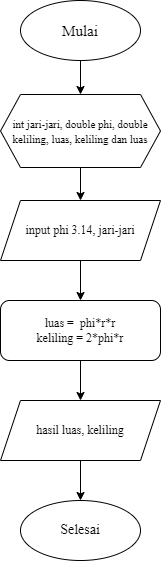

The diagram above was exported from draw.io. Its source (the exported page's mxGraphModel, read from the mxfile embedded in the PNG):
<mxGraphModel dx="637" dy="472" grid="1" gridSize="10" guides="1" tooltips="1" connect="1" arrows="1" fold="1" page="1" pageScale="1" pageWidth="850" pageHeight="1100" math="0" shadow="0">
  <root>
    <mxCell id="0" />
    <mxCell id="1" parent="0" />
    <mxCell id="4" value="" style="edgeStyle=none;html=1;" edge="1" parent="1" source="2" target="3">
      <mxGeometry relative="1" as="geometry" />
    </mxCell>
    <mxCell id="2" value="&lt;font style=&quot;font-size: 15px;&quot;&gt;Mulai&lt;/font&gt;" style="ellipse;whiteSpace=wrap;html=1;fontFamily=Times New Roman;" vertex="1" parent="1">
      <mxGeometry x="240" y="20" width="120" height="60" as="geometry" />
    </mxCell>
    <mxCell id="6" value="" style="edgeStyle=none;html=1;" edge="1" parent="1" source="3" target="5">
      <mxGeometry relative="1" as="geometry" />
    </mxCell>
    <mxCell id="3" value="&lt;font style=&quot;font-size: 11px;&quot; face=&quot;Times New Roman&quot;&gt;int jari-jari, double phi, double keliling, luas, keliling dan luas&lt;/font&gt;" style="shape=hexagon;perimeter=hexagonPerimeter2;whiteSpace=wrap;html=1;fixedSize=1;" vertex="1" parent="1">
      <mxGeometry x="220" y="114" width="160" height="73" as="geometry" />
    </mxCell>
    <mxCell id="8" value="" style="edgeStyle=none;html=1;" edge="1" parent="1" source="5" target="7">
      <mxGeometry relative="1" as="geometry" />
    </mxCell>
    <mxCell id="5" value="&lt;font face=&quot;Times New Roman&quot;&gt;input phi 3.14, jari-jari&lt;/font&gt;" style="shape=parallelogram;perimeter=parallelogramPerimeter;whiteSpace=wrap;html=1;fixedSize=1;" vertex="1" parent="1">
      <mxGeometry x="220" y="220" width="160" height="60" as="geometry" />
    </mxCell>
    <mxCell id="10" value="" style="edgeStyle=none;html=1;" edge="1" parent="1" source="7" target="9">
      <mxGeometry relative="1" as="geometry" />
    </mxCell>
    <mxCell id="7" value="&lt;font face=&quot;Times New Roman&quot;&gt;luas =&amp;nbsp; phi*r*r&lt;br&gt;keliling = 2*phi*r&lt;/font&gt;" style="rounded=1;whiteSpace=wrap;html=1;" vertex="1" parent="1">
      <mxGeometry x="220" y="320" width="160" height="60" as="geometry" />
    </mxCell>
    <mxCell id="13" value="" style="edgeStyle=none;html=1;" edge="1" parent="1" source="9" target="12">
      <mxGeometry relative="1" as="geometry" />
    </mxCell>
    <mxCell id="9" value="&lt;font face=&quot;Times New Roman&quot;&gt;hasil luas, keliling&lt;/font&gt;" style="shape=parallelogram;perimeter=parallelogramPerimeter;whiteSpace=wrap;html=1;fixedSize=1;" vertex="1" parent="1">
      <mxGeometry x="220" y="420" width="160" height="60" as="geometry" />
    </mxCell>
    <mxCell id="12" value="&lt;font style=&quot;font-size: 14px;&quot; face=&quot;Times New Roman&quot;&gt;Selesai&lt;/font&gt;" style="ellipse;whiteSpace=wrap;html=1;" vertex="1" parent="1">
      <mxGeometry x="240" y="520" width="120" height="60" as="geometry" />
    </mxCell>
  </root>
</mxGraphModel>